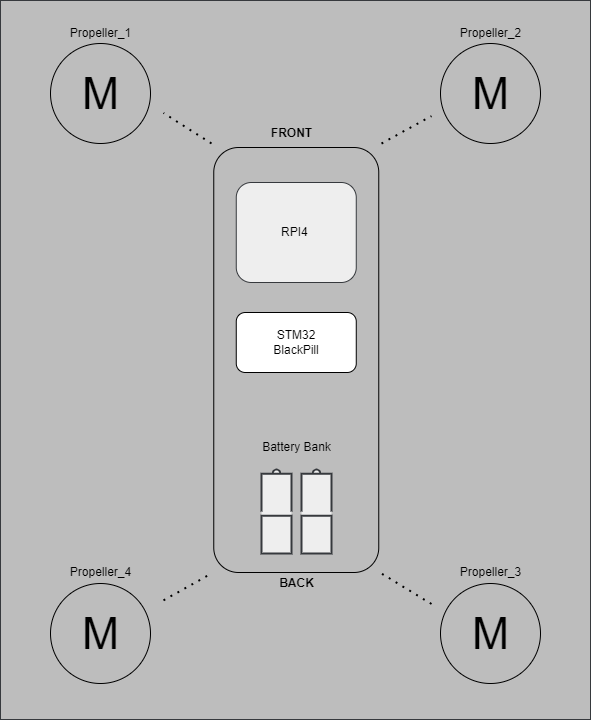

The diagram above was exported from draw.io. Its source (the exported page's mxGraphModel, read from the mxfile embedded in the PNG):
<mxGraphModel dx="503" dy="524" grid="1" gridSize="10" guides="1" tooltips="1" connect="1" arrows="1" fold="1" page="1" pageScale="1" pageWidth="827" pageHeight="1169" math="0" shadow="0">
  <root>
    <mxCell id="0" />
    <mxCell id="1" parent="0" />
    <mxCell id="yjBFqSUNK3-16zG-ZxiU-25" value="" style="rounded=0;whiteSpace=wrap;html=1;fillColor=#BDBDBD;strokeColor=#36393d;" parent="1" vertex="1">
      <mxGeometry x="110" y="138" width="590" height="719" as="geometry" />
    </mxCell>
    <mxCell id="jQ6Q3GNtkdplWSjDlfyQ-23" value="" style="rounded=1;whiteSpace=wrap;html=1;fillColor=none;rotation=-90;" parent="1" vertex="1">
      <mxGeometry x="193.26" y="415" width="425" height="165" as="geometry" />
    </mxCell>
    <mxCell id="A9SMAVcpbOEdyWj_ZCDD-23" style="edgeStyle=none;html=1;" parent="1" target="A9SMAVcpbOEdyWj_ZCDD-22" edge="1">
      <mxGeometry relative="1" as="geometry">
        <mxPoint x="400.99288888888896" y="281" as="sourcePoint" />
      </mxGeometry>
    </mxCell>
    <mxCell id="11" value="" style="html=1;verticalLabelPosition=bottom;align=center;labelBackgroundColor=#ffffff;verticalAlign=top;strokeWidth=2;strokeColor=#36393d;shadow=0;dashed=0;shape=mxgraph.ios7.icons.battery;rotation=-90;fillColor=#eeeeee;" parent="1" vertex="1">
      <mxGeometry x="344" y="634" width="84" height="30" as="geometry" />
    </mxCell>
    <mxCell id="12" value="" style="html=1;verticalLabelPosition=bottom;align=center;labelBackgroundColor=#ffffff;verticalAlign=top;strokeWidth=2;shadow=0;dashed=0;shape=mxgraph.ios7.icons.battery;rotation=-90;fillColor=#eeeeee;strokeColor=#36393d;" parent="1" vertex="1">
      <mxGeometry x="384" y="634" width="84" height="30" as="geometry" />
    </mxCell>
    <mxCell id="18" value="" style="endArrow=none;dashed=1;html=1;dashPattern=1 3;strokeWidth=2;entryX=0.25;entryY=1;entryDx=0;entryDy=0;" parent="1" edge="1">
      <mxGeometry width="50" height="50" relative="1" as="geometry">
        <mxPoint x="321" y="281" as="sourcePoint" />
        <mxPoint x="273" y="250.5" as="targetPoint" />
      </mxGeometry>
    </mxCell>
    <mxCell id="20" value="" style="endArrow=none;dashed=1;html=1;dashPattern=1 3;strokeWidth=2;entryX=0;entryY=0;entryDx=0;entryDy=0;" parent="1" edge="1">
      <mxGeometry width="50" height="50" relative="1" as="geometry">
        <mxPoint x="273" y="737.8623853211011" as="sourcePoint" />
        <mxPoint x="321" y="711.0000000000002" as="targetPoint" />
      </mxGeometry>
    </mxCell>
    <mxCell id="21" value="" style="endArrow=none;dashed=1;html=1;dashPattern=1 3;strokeWidth=2;exitX=0.25;exitY=1;exitDx=0;exitDy=0;entryX=0;entryY=1;entryDx=0;entryDy=0;" parent="1" edge="1">
      <mxGeometry width="50" height="50" relative="1" as="geometry">
        <mxPoint x="541" y="741.5" as="sourcePoint" />
        <mxPoint x="491" y="711" as="targetPoint" />
      </mxGeometry>
    </mxCell>
    <mxCell id="22" value="" style="endArrow=none;dashed=1;html=1;dashPattern=1 3;strokeWidth=2;exitX=1;exitY=1;exitDx=0;exitDy=0;" parent="1" edge="1">
      <mxGeometry width="50" height="50" relative="1" as="geometry">
        <mxPoint x="491" y="281" as="sourcePoint" />
        <mxPoint x="541" y="253.52252252252242" as="targetPoint" />
      </mxGeometry>
    </mxCell>
    <mxCell id="A9SMAVcpbOEdyWj_ZCDD-22" value="&lt;b&gt;FRONT&lt;/b&gt;" style="text;html=1;resizable=0;autosize=1;align=center;verticalAlign=middle;points=[];fillColor=none;strokeColor=none;rounded=0;" parent="1" vertex="1">
      <mxGeometry x="370.76" y="261" width="60" height="20" as="geometry" />
    </mxCell>
    <mxCell id="A9SMAVcpbOEdyWj_ZCDD-24" value="&lt;b&gt;BACK&lt;/b&gt;" style="text;html=1;resizable=0;autosize=1;align=center;verticalAlign=middle;points=[];fillColor=none;strokeColor=none;rounded=0;" parent="1" vertex="1">
      <mxGeometry x="380.76" y="711" width="50" height="20" as="geometry" />
    </mxCell>
    <mxCell id="A9SMAVcpbOEdyWj_ZCDD-25" value="Propeller_1" style="text;html=1;resizable=0;autosize=1;align=center;verticalAlign=middle;points=[];fillColor=none;strokeColor=none;rounded=0;" parent="1" vertex="1">
      <mxGeometry x="170" y="161" width="80" height="20" as="geometry" />
    </mxCell>
    <mxCell id="A9SMAVcpbOEdyWj_ZCDD-26" value="Propeller_2" style="text;html=1;resizable=0;autosize=1;align=center;verticalAlign=middle;points=[];fillColor=none;strokeColor=none;rounded=0;" parent="1" vertex="1">
      <mxGeometry x="560" y="161" width="80" height="20" as="geometry" />
    </mxCell>
    <mxCell id="A9SMAVcpbOEdyWj_ZCDD-27" value="Propeller_3" style="text;html=1;resizable=0;autosize=1;align=center;verticalAlign=middle;points=[];fillColor=none;strokeColor=none;rounded=0;" parent="1" vertex="1">
      <mxGeometry x="560" y="700" width="80" height="20" as="geometry" />
    </mxCell>
    <mxCell id="jQ6Q3GNtkdplWSjDlfyQ-22" value="Propeller_4" style="text;html=1;resizable=0;autosize=1;align=center;verticalAlign=middle;points=[];fillColor=none;strokeColor=none;rounded=0;" parent="1" vertex="1">
      <mxGeometry x="170" y="700" width="80" height="20" as="geometry" />
    </mxCell>
    <mxCell id="o9TD-gbL43SDSpP4z8Wc-24" value="M" style="dashed=0;outlineConnect=0;align=center;html=1;shape=mxgraph.pid.engines.electric_motor;fontSize=45;fillColor=none;" parent="1" vertex="1">
      <mxGeometry x="550" y="181" width="100" height="100" as="geometry" />
    </mxCell>
    <mxCell id="o9TD-gbL43SDSpP4z8Wc-25" value="M" style="dashed=0;outlineConnect=0;align=center;html=1;shape=mxgraph.pid.engines.electric_motor;fontSize=45;fillColor=none;" parent="1" vertex="1">
      <mxGeometry x="550" y="721" width="100" height="100" as="geometry" />
    </mxCell>
    <mxCell id="o9TD-gbL43SDSpP4z8Wc-26" value="M" style="dashed=0;outlineConnect=0;align=center;html=1;shape=mxgraph.pid.engines.electric_motor;fontSize=45;fillColor=none;" parent="1" vertex="1">
      <mxGeometry x="160" y="181" width="100" height="100" as="geometry" />
    </mxCell>
    <mxCell id="o9TD-gbL43SDSpP4z8Wc-27" value="M" style="dashed=0;outlineConnect=0;align=center;html=1;shape=mxgraph.pid.engines.electric_motor;fontSize=45;fillColor=none;" parent="1" vertex="1">
      <mxGeometry x="160" y="721" width="100" height="100" as="geometry" />
    </mxCell>
    <mxCell id="yjBFqSUNK3-16zG-ZxiU-22" value="STM32&lt;br&gt;BlackPill" style="rounded=1;whiteSpace=wrap;html=1;" parent="1" vertex="1">
      <mxGeometry x="345.76" y="450" width="120" height="60" as="geometry" />
    </mxCell>
    <mxCell id="yjBFqSUNK3-16zG-ZxiU-23" value="RPI4&amp;nbsp;" style="rounded=1;whiteSpace=wrap;html=1;fillColor=#eeeeee;strokeColor=#36393d;" parent="1" vertex="1">
      <mxGeometry x="345.76" y="320" width="120" height="100" as="geometry" />
    </mxCell>
    <mxCell id="yjBFqSUNK3-16zG-ZxiU-24" value="Battery Bank" style="text;html=1;align=center;verticalAlign=middle;resizable=0;points=[];autosize=1;strokeColor=none;fillColor=none;" parent="1" vertex="1">
      <mxGeometry x="360.76" y="570" width="90" height="30" as="geometry" />
    </mxCell>
  </root>
</mxGraphModel>